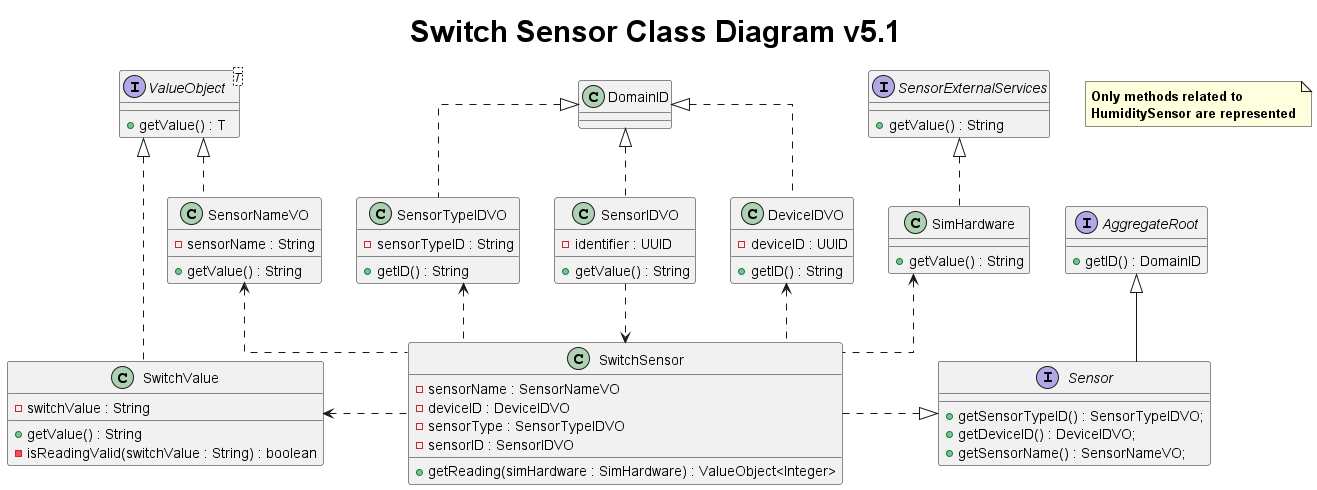

The diagram above was rendered by PlantUML. Its source (embedded in the PNG):
@startuml
title <size: 30> Switch Sensor Class Diagram v5.1

note "<b>Only methods related to \n<b>HumiditySensor are represented" as 1

skinparam linetype ortho

interface Sensor {
    + getSensorTypeID() : SensorTypeIDVO;
    + getDeviceID() : DeviceIDVO;
    + getSensorName() : SensorNameVO;
}


interface ValueObject<T> {
    + getValue() : T
}

class SensorNameVO{
    - sensorName : String
    + getValue() : String
}

class DeviceIDVO{
    - deviceID : UUID
    + getID() : String
}

class SensorTypeIDVO{
    - sensorTypeID : String
    + getID() : String
}

class SensorIDVO{
    - identifier : UUID
    + getValue() : String
}


class SwitchSensor{
    - sensorName : SensorNameVO
    - deviceID : DeviceIDVO
    - sensorType : SensorTypeIDVO
    - sensorID : SensorIDVO

    + getReading(simHardware : SimHardware) : ValueObject<Integer>
}

class SwitchValue{
    - switchValue : String

    + getValue() : String
    - isReadingValid(switchValue : String) : boolean
}

class SimHardware{
    + getValue() : String
}

interface SensorExternalServices {
+getValue() : String
}

interface AggregateRoot {
    +getID() : DomainID
}

Sensor <|..left SwitchSensor
SimHardware <.. SwitchSensor

SensorNameVO <.. SwitchSensor
SensorExternalServices <|..down SimHardware
SensorIDVO ..> SwitchSensor
SwitchValue <..right SwitchSensor
SensorTypeIDVO <.. SwitchSensor
DeviceIDVO <.. SwitchSensor

ValueObject <|.. SensorNameVO
DomainID  <|.. SensorIDVO
DomainID  <|.. SensorTypeIDVO
DomainID  <|.. DeviceIDVO

ValueObject <|.. SwitchValue
Sensor -up-|> AggregateRoot

@enduml